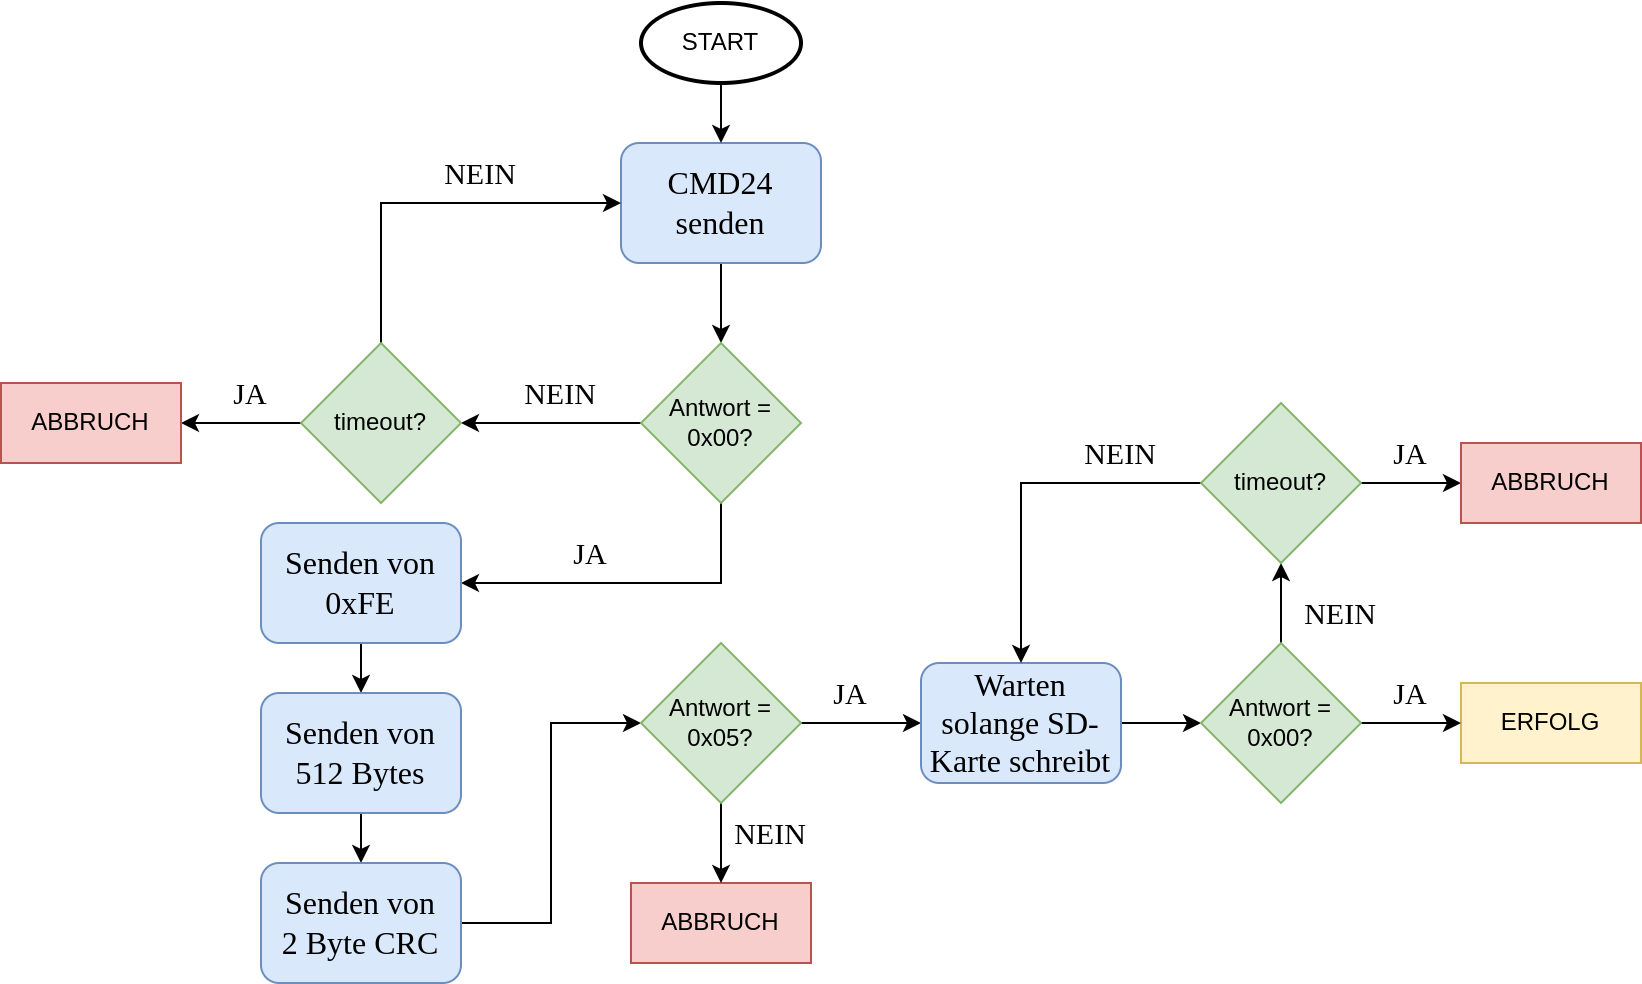

The diagram above was exported from draw.io. Its source (the exported page's mxGraphModel, read from the mxfile embedded in the PNG):
<mxGraphModel dx="1050" dy="1127" grid="1" gridSize="10" guides="1" tooltips="1" connect="1" arrows="1" fold="1" page="1" pageScale="1" pageWidth="1500" pageHeight="500" math="0" shadow="0">
  <root>
    <mxCell id="0" />
    <mxCell id="1" parent="0" />
    <mxCell id="bbUBXq8LKLOLb7pNlRpS-4" style="edgeStyle=orthogonalEdgeStyle;rounded=0;orthogonalLoop=1;jettySize=auto;html=1;exitX=0.5;exitY=1;exitDx=0;exitDy=0;entryX=0.5;entryY=0;entryDx=0;entryDy=0;" edge="1" parent="1" source="bbUBXq8LKLOLb7pNlRpS-1" target="bbUBXq8LKLOLb7pNlRpS-3">
      <mxGeometry relative="1" as="geometry" />
    </mxCell>
    <mxCell id="bbUBXq8LKLOLb7pNlRpS-1" value="CMD24&lt;br&gt;senden" style="rounded=1;whiteSpace=wrap;html=1;fontFamily=Verdana;fontSize=16;fillColor=#dae8fc;strokeColor=#6c8ebf;" vertex="1" parent="1">
      <mxGeometry x="420" y="60" width="100" height="60" as="geometry" />
    </mxCell>
    <mxCell id="bbUBXq8LKLOLb7pNlRpS-7" style="edgeStyle=orthogonalEdgeStyle;rounded=0;orthogonalLoop=1;jettySize=auto;html=1;exitX=0;exitY=0.5;exitDx=0;exitDy=0;" edge="1" parent="1" source="bbUBXq8LKLOLb7pNlRpS-3">
      <mxGeometry relative="1" as="geometry">
        <mxPoint x="340" y="200" as="targetPoint" />
      </mxGeometry>
    </mxCell>
    <mxCell id="bbUBXq8LKLOLb7pNlRpS-63" style="edgeStyle=orthogonalEdgeStyle;rounded=0;orthogonalLoop=1;jettySize=auto;html=1;exitX=0.5;exitY=1;exitDx=0;exitDy=0;entryX=1;entryY=0.5;entryDx=0;entryDy=0;" edge="1" parent="1" source="bbUBXq8LKLOLb7pNlRpS-3" target="bbUBXq8LKLOLb7pNlRpS-8">
      <mxGeometry relative="1" as="geometry" />
    </mxCell>
    <mxCell id="bbUBXq8LKLOLb7pNlRpS-3" value="Antwort =&lt;br&gt;0x00?" style="rhombus;whiteSpace=wrap;html=1;fillColor=#d5e8d4;strokeColor=#82b366;" vertex="1" parent="1">
      <mxGeometry x="430" y="160" width="80" height="80" as="geometry" />
    </mxCell>
    <mxCell id="bbUBXq8LKLOLb7pNlRpS-40" style="edgeStyle=orthogonalEdgeStyle;rounded=0;orthogonalLoop=1;jettySize=auto;html=1;exitX=0.5;exitY=1;exitDx=0;exitDy=0;entryX=0.5;entryY=0;entryDx=0;entryDy=0;" edge="1" parent="1" source="bbUBXq8LKLOLb7pNlRpS-8" target="bbUBXq8LKLOLb7pNlRpS-39">
      <mxGeometry relative="1" as="geometry" />
    </mxCell>
    <mxCell id="bbUBXq8LKLOLb7pNlRpS-8" value="Senden von&lt;br&gt;0xFE" style="rounded=1;whiteSpace=wrap;html=1;fontFamily=Verdana;fontSize=16;fillColor=#dae8fc;strokeColor=#6c8ebf;" vertex="1" parent="1">
      <mxGeometry x="240" y="250" width="100" height="60" as="geometry" />
    </mxCell>
    <mxCell id="bbUBXq8LKLOLb7pNlRpS-11" style="edgeStyle=orthogonalEdgeStyle;rounded=0;orthogonalLoop=1;jettySize=auto;html=1;exitX=0;exitY=0.5;exitDx=0;exitDy=0;" edge="1" parent="1" source="bbUBXq8LKLOLb7pNlRpS-10">
      <mxGeometry relative="1" as="geometry">
        <mxPoint x="200" y="200" as="targetPoint" />
      </mxGeometry>
    </mxCell>
    <mxCell id="bbUBXq8LKLOLb7pNlRpS-14" style="edgeStyle=orthogonalEdgeStyle;rounded=0;orthogonalLoop=1;jettySize=auto;html=1;exitX=0.5;exitY=0;exitDx=0;exitDy=0;entryX=0;entryY=0.5;entryDx=0;entryDy=0;" edge="1" parent="1" source="bbUBXq8LKLOLb7pNlRpS-10" target="bbUBXq8LKLOLb7pNlRpS-1">
      <mxGeometry relative="1" as="geometry" />
    </mxCell>
    <mxCell id="bbUBXq8LKLOLb7pNlRpS-10" value="timeout?" style="rhombus;whiteSpace=wrap;html=1;fillColor=#d5e8d4;strokeColor=#82b366;" vertex="1" parent="1">
      <mxGeometry x="260" y="160" width="80" height="80" as="geometry" />
    </mxCell>
    <mxCell id="bbUBXq8LKLOLb7pNlRpS-13" value="ABBRUCH" style="rounded=0;whiteSpace=wrap;html=1;fillColor=#f8cecc;strokeColor=#b85450;" vertex="1" parent="1">
      <mxGeometry x="110" y="180" width="90" height="40" as="geometry" />
    </mxCell>
    <mxCell id="bbUBXq8LKLOLb7pNlRpS-19" value="ABBRUCH" style="rounded=0;whiteSpace=wrap;html=1;fillColor=#f8cecc;strokeColor=#b85450;" vertex="1" parent="1">
      <mxGeometry x="425" y="430" width="90" height="40" as="geometry" />
    </mxCell>
    <mxCell id="bbUBXq8LKLOLb7pNlRpS-25" value="ERFOLG" style="rounded=0;whiteSpace=wrap;html=1;fillColor=#fff2cc;strokeColor=#d6b656;" vertex="1" parent="1">
      <mxGeometry x="840" y="330" width="90" height="40" as="geometry" />
    </mxCell>
    <mxCell id="bbUBXq8LKLOLb7pNlRpS-28" value="JA" style="text;html=1;strokeColor=none;fillColor=none;align=center;verticalAlign=middle;whiteSpace=wrap;rounded=0;fontFamily=Verdana;fontSize=15;" vertex="1" parent="1">
      <mxGeometry x="220" y="170" width="30" height="30" as="geometry" />
    </mxCell>
    <mxCell id="bbUBXq8LKLOLb7pNlRpS-29" value="NEIN" style="text;html=1;strokeColor=none;fillColor=none;align=center;verticalAlign=middle;whiteSpace=wrap;rounded=0;fontFamily=Verdana;fontSize=15;rotation=0;" vertex="1" parent="1">
      <mxGeometry x="330" y="60" width="40" height="30" as="geometry" />
    </mxCell>
    <mxCell id="bbUBXq8LKLOLb7pNlRpS-30" value="NEIN" style="text;html=1;strokeColor=none;fillColor=none;align=center;verticalAlign=middle;whiteSpace=wrap;rounded=0;fontFamily=Verdana;fontSize=15;rotation=0;" vertex="1" parent="1">
      <mxGeometry x="370" y="170" width="40" height="30" as="geometry" />
    </mxCell>
    <mxCell id="bbUBXq8LKLOLb7pNlRpS-31" value="JA" style="text;html=1;strokeColor=none;fillColor=none;align=center;verticalAlign=middle;whiteSpace=wrap;rounded=0;fontFamily=Verdana;fontSize=15;" vertex="1" parent="1">
      <mxGeometry x="390" y="250" width="30" height="30" as="geometry" />
    </mxCell>
    <mxCell id="bbUBXq8LKLOLb7pNlRpS-38" style="edgeStyle=orthogonalEdgeStyle;rounded=0;orthogonalLoop=1;jettySize=auto;html=1;exitX=0.5;exitY=1;exitDx=0;exitDy=0;exitPerimeter=0;entryX=0.5;entryY=0;entryDx=0;entryDy=0;" edge="1" parent="1" source="bbUBXq8LKLOLb7pNlRpS-37" target="bbUBXq8LKLOLb7pNlRpS-1">
      <mxGeometry relative="1" as="geometry" />
    </mxCell>
    <mxCell id="bbUBXq8LKLOLb7pNlRpS-37" value="START" style="strokeWidth=2;html=1;shape=mxgraph.flowchart.start_1;whiteSpace=wrap;" vertex="1" parent="1">
      <mxGeometry x="430" y="-10" width="80" height="40" as="geometry" />
    </mxCell>
    <mxCell id="bbUBXq8LKLOLb7pNlRpS-42" style="edgeStyle=orthogonalEdgeStyle;rounded=0;orthogonalLoop=1;jettySize=auto;html=1;exitX=0.5;exitY=1;exitDx=0;exitDy=0;entryX=0.5;entryY=0;entryDx=0;entryDy=0;" edge="1" parent="1" source="bbUBXq8LKLOLb7pNlRpS-39" target="bbUBXq8LKLOLb7pNlRpS-41">
      <mxGeometry relative="1" as="geometry" />
    </mxCell>
    <mxCell id="bbUBXq8LKLOLb7pNlRpS-39" value="Senden von&lt;br&gt;512 Bytes" style="rounded=1;whiteSpace=wrap;html=1;fontFamily=Verdana;fontSize=16;fillColor=#dae8fc;strokeColor=#6c8ebf;" vertex="1" parent="1">
      <mxGeometry x="240" y="335" width="100" height="60" as="geometry" />
    </mxCell>
    <mxCell id="bbUBXq8LKLOLb7pNlRpS-44" style="edgeStyle=orthogonalEdgeStyle;rounded=0;orthogonalLoop=1;jettySize=auto;html=1;exitX=1;exitY=0.5;exitDx=0;exitDy=0;entryX=0;entryY=0.5;entryDx=0;entryDy=0;" edge="1" parent="1" source="bbUBXq8LKLOLb7pNlRpS-41" target="bbUBXq8LKLOLb7pNlRpS-43">
      <mxGeometry relative="1" as="geometry" />
    </mxCell>
    <mxCell id="bbUBXq8LKLOLb7pNlRpS-41" value="Senden von&lt;br&gt;2 Byte CRC" style="rounded=1;whiteSpace=wrap;html=1;fontFamily=Verdana;fontSize=16;fillColor=#dae8fc;strokeColor=#6c8ebf;" vertex="1" parent="1">
      <mxGeometry x="240" y="420" width="100" height="60" as="geometry" />
    </mxCell>
    <mxCell id="bbUBXq8LKLOLb7pNlRpS-64" style="edgeStyle=orthogonalEdgeStyle;rounded=0;orthogonalLoop=1;jettySize=auto;html=1;exitX=0.5;exitY=1;exitDx=0;exitDy=0;entryX=0.5;entryY=0;entryDx=0;entryDy=0;" edge="1" parent="1" source="bbUBXq8LKLOLb7pNlRpS-43" target="bbUBXq8LKLOLb7pNlRpS-19">
      <mxGeometry relative="1" as="geometry" />
    </mxCell>
    <mxCell id="bbUBXq8LKLOLb7pNlRpS-65" style="edgeStyle=orthogonalEdgeStyle;rounded=0;orthogonalLoop=1;jettySize=auto;html=1;exitX=1;exitY=0.5;exitDx=0;exitDy=0;entryX=0;entryY=0.5;entryDx=0;entryDy=0;" edge="1" parent="1" source="bbUBXq8LKLOLb7pNlRpS-43" target="bbUBXq8LKLOLb7pNlRpS-50">
      <mxGeometry relative="1" as="geometry" />
    </mxCell>
    <mxCell id="bbUBXq8LKLOLb7pNlRpS-43" value="Antwort =&lt;br&gt;0x05?" style="rhombus;whiteSpace=wrap;html=1;fillColor=#d5e8d4;strokeColor=#82b366;" vertex="1" parent="1">
      <mxGeometry x="430" y="310" width="80" height="80" as="geometry" />
    </mxCell>
    <mxCell id="bbUBXq8LKLOLb7pNlRpS-46" value="NEIN" style="text;html=1;strokeColor=none;fillColor=none;align=center;verticalAlign=middle;whiteSpace=wrap;rounded=0;fontFamily=Verdana;fontSize=15;rotation=0;" vertex="1" parent="1">
      <mxGeometry x="475" y="390" width="40" height="30" as="geometry" />
    </mxCell>
    <mxCell id="bbUBXq8LKLOLb7pNlRpS-52" style="edgeStyle=orthogonalEdgeStyle;rounded=0;orthogonalLoop=1;jettySize=auto;html=1;exitX=1;exitY=0.5;exitDx=0;exitDy=0;entryX=0;entryY=0.5;entryDx=0;entryDy=0;" edge="1" parent="1" source="bbUBXq8LKLOLb7pNlRpS-50" target="bbUBXq8LKLOLb7pNlRpS-51">
      <mxGeometry relative="1" as="geometry" />
    </mxCell>
    <mxCell id="bbUBXq8LKLOLb7pNlRpS-50" value="Warten solange SD-Karte schreibt" style="rounded=1;whiteSpace=wrap;html=1;fontFamily=Verdana;fontSize=16;fillColor=#dae8fc;strokeColor=#6c8ebf;" vertex="1" parent="1">
      <mxGeometry x="570" y="320" width="100" height="60" as="geometry" />
    </mxCell>
    <mxCell id="bbUBXq8LKLOLb7pNlRpS-53" style="edgeStyle=orthogonalEdgeStyle;rounded=0;orthogonalLoop=1;jettySize=auto;html=1;exitX=1;exitY=0.5;exitDx=0;exitDy=0;entryX=0;entryY=0.5;entryDx=0;entryDy=0;" edge="1" parent="1" source="bbUBXq8LKLOLb7pNlRpS-51" target="bbUBXq8LKLOLb7pNlRpS-25">
      <mxGeometry relative="1" as="geometry" />
    </mxCell>
    <mxCell id="bbUBXq8LKLOLb7pNlRpS-56" style="edgeStyle=orthogonalEdgeStyle;rounded=0;orthogonalLoop=1;jettySize=auto;html=1;exitX=0.5;exitY=0;exitDx=0;exitDy=0;entryX=0.5;entryY=1;entryDx=0;entryDy=0;" edge="1" parent="1" source="bbUBXq8LKLOLb7pNlRpS-51" target="bbUBXq8LKLOLb7pNlRpS-55">
      <mxGeometry relative="1" as="geometry" />
    </mxCell>
    <mxCell id="bbUBXq8LKLOLb7pNlRpS-51" value="Antwort =&lt;br&gt;0x00?" style="rhombus;whiteSpace=wrap;html=1;fillColor=#d5e8d4;strokeColor=#82b366;" vertex="1" parent="1">
      <mxGeometry x="710" y="310" width="80" height="80" as="geometry" />
    </mxCell>
    <mxCell id="bbUBXq8LKLOLb7pNlRpS-54" value="JA" style="text;html=1;strokeColor=none;fillColor=none;align=center;verticalAlign=middle;whiteSpace=wrap;rounded=0;fontFamily=Verdana;fontSize=15;" vertex="1" parent="1">
      <mxGeometry x="800" y="200" width="30" height="30" as="geometry" />
    </mxCell>
    <mxCell id="bbUBXq8LKLOLb7pNlRpS-60" style="edgeStyle=orthogonalEdgeStyle;rounded=0;orthogonalLoop=1;jettySize=auto;html=1;exitX=0;exitY=0.5;exitDx=0;exitDy=0;entryX=0.5;entryY=0;entryDx=0;entryDy=0;" edge="1" parent="1" source="bbUBXq8LKLOLb7pNlRpS-55" target="bbUBXq8LKLOLb7pNlRpS-50">
      <mxGeometry relative="1" as="geometry" />
    </mxCell>
    <mxCell id="bbUBXq8LKLOLb7pNlRpS-66" style="edgeStyle=orthogonalEdgeStyle;rounded=0;orthogonalLoop=1;jettySize=auto;html=1;exitX=1;exitY=0.5;exitDx=0;exitDy=0;entryX=0;entryY=0.5;entryDx=0;entryDy=0;" edge="1" parent="1" source="bbUBXq8LKLOLb7pNlRpS-55" target="bbUBXq8LKLOLb7pNlRpS-59">
      <mxGeometry relative="1" as="geometry" />
    </mxCell>
    <mxCell id="bbUBXq8LKLOLb7pNlRpS-55" value="timeout?" style="rhombus;whiteSpace=wrap;html=1;fillColor=#d5e8d4;strokeColor=#82b366;" vertex="1" parent="1">
      <mxGeometry x="710" y="190" width="80" height="80" as="geometry" />
    </mxCell>
    <mxCell id="bbUBXq8LKLOLb7pNlRpS-57" value="NEIN" style="text;html=1;strokeColor=none;fillColor=none;align=center;verticalAlign=middle;whiteSpace=wrap;rounded=0;fontFamily=Verdana;fontSize=15;rotation=0;" vertex="1" parent="1">
      <mxGeometry x="760" y="280" width="40" height="30" as="geometry" />
    </mxCell>
    <mxCell id="bbUBXq8LKLOLb7pNlRpS-59" value="ABBRUCH" style="rounded=0;whiteSpace=wrap;html=1;fillColor=#f8cecc;strokeColor=#b85450;" vertex="1" parent="1">
      <mxGeometry x="840" y="210" width="90" height="40" as="geometry" />
    </mxCell>
    <mxCell id="bbUBXq8LKLOLb7pNlRpS-61" value="NEIN" style="text;html=1;strokeColor=none;fillColor=none;align=center;verticalAlign=middle;whiteSpace=wrap;rounded=0;fontFamily=Verdana;fontSize=15;rotation=0;" vertex="1" parent="1">
      <mxGeometry x="650" y="200" width="40" height="30" as="geometry" />
    </mxCell>
    <mxCell id="bbUBXq8LKLOLb7pNlRpS-62" value="JA" style="text;html=1;strokeColor=none;fillColor=none;align=center;verticalAlign=middle;whiteSpace=wrap;rounded=0;fontFamily=Verdana;fontSize=15;" vertex="1" parent="1">
      <mxGeometry x="520" y="320" width="30" height="30" as="geometry" />
    </mxCell>
    <mxCell id="bbUBXq8LKLOLb7pNlRpS-67" value="JA" style="text;html=1;strokeColor=none;fillColor=none;align=center;verticalAlign=middle;whiteSpace=wrap;rounded=0;fontFamily=Verdana;fontSize=15;" vertex="1" parent="1">
      <mxGeometry x="800" y="320" width="30" height="30" as="geometry" />
    </mxCell>
  </root>
</mxGraphModel>